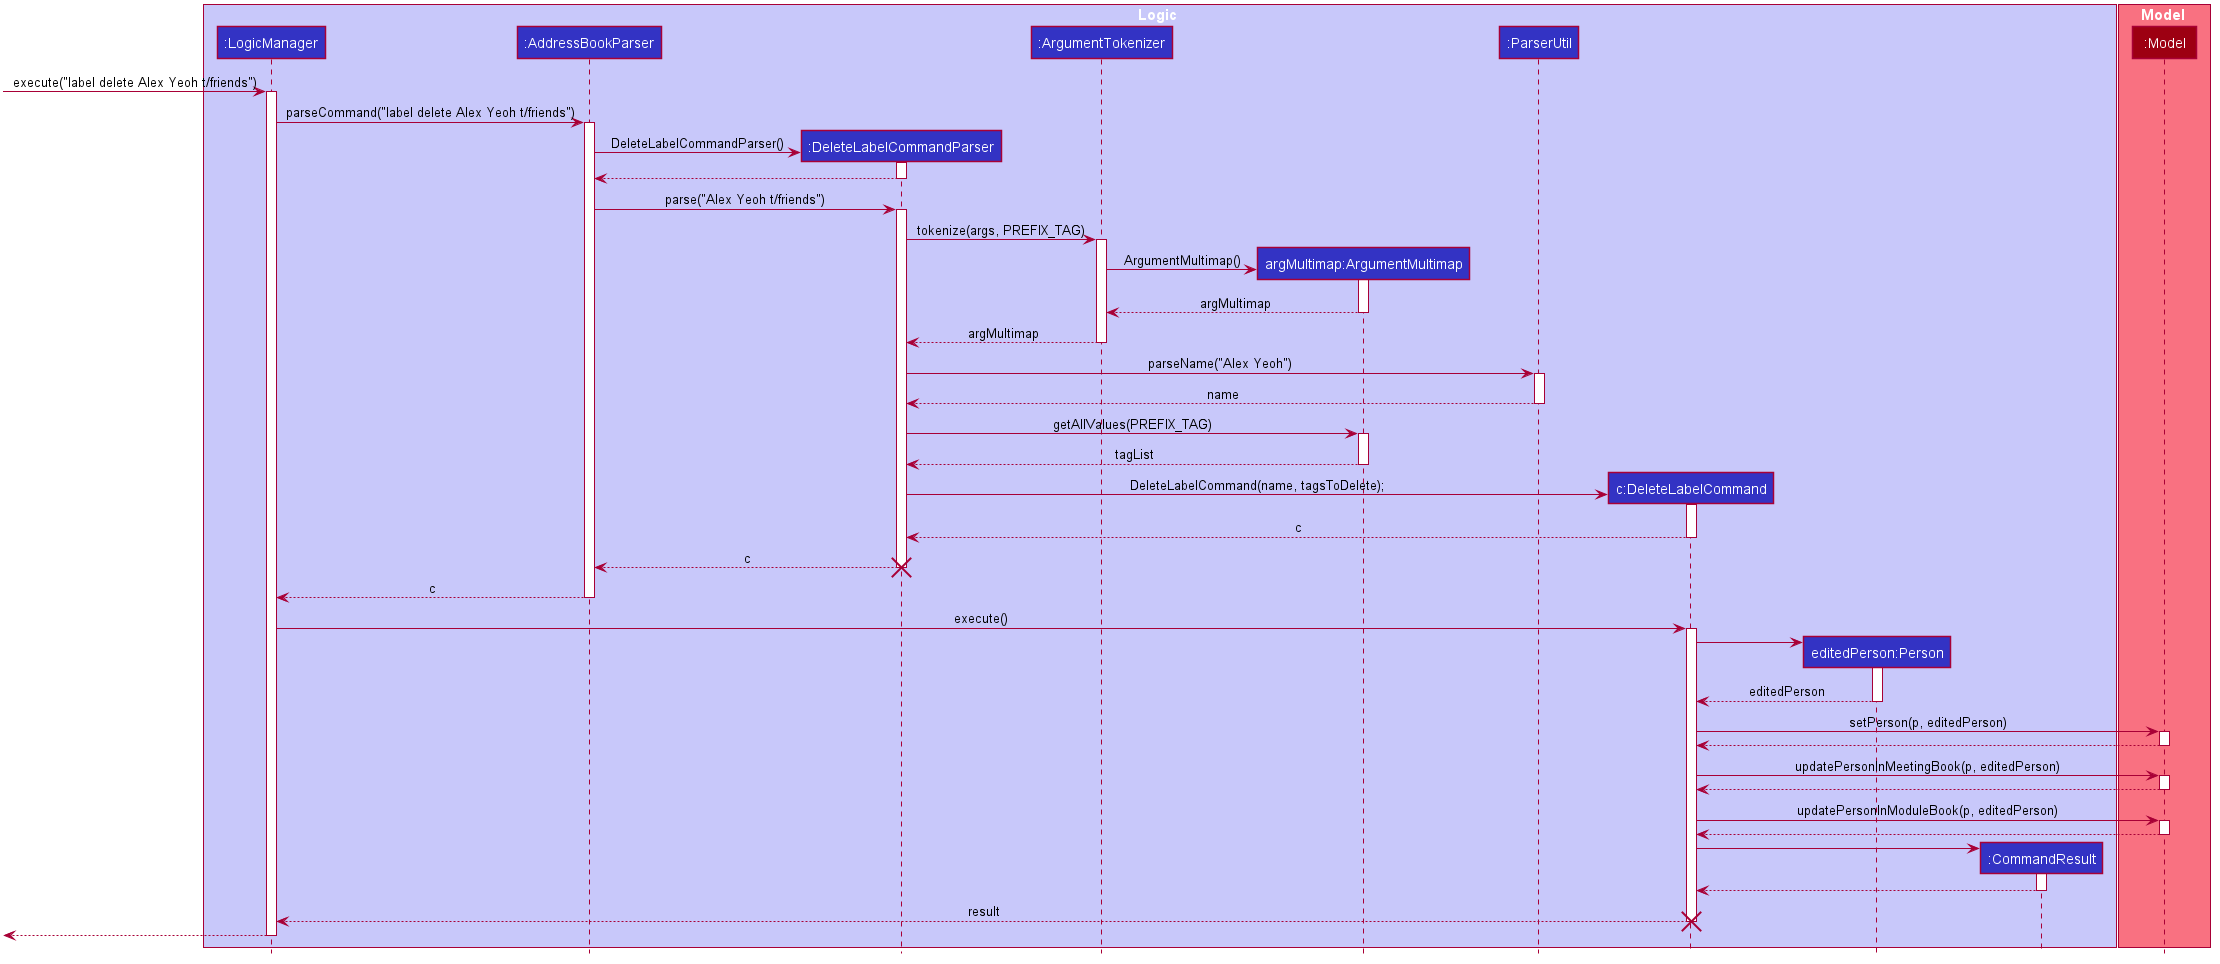

The diagram above was rendered by PlantUML. Its source (embedded in the PNG):
@startuml








skinparam BackgroundColor #FFFFFFF

skinparam Shadowing false

skinparam Class {
    FontColor #FFFFFF
    BorderThickness 1
    BorderColor #FFFFFF
    StereotypeFontColor #FFFFFF
    FontName Arial
}

skinparam Actor {
    BorderColor #000000
    Color #000000
    FontName Arial
}

skinparam Sequence {
    MessageAlign center
    BoxFontSize 15
    BoxPadding 0
    BoxFontColor #FFFFFF
    FontName Arial
}

skinparam Participant {
    FontColor #FFFFFFF
    Padding 20
}

skinparam MinClassWidth 50
skinparam ParticipantPadding 10
skinparam Shadowing false
skinparam DefaultTextAlignment center
skinparam packageStyle Rectangle

hide footbox
hide members
hide circle

box Logic #C8C8FA
participant ":LogicManager" as LogicManager #3333C4
participant ":AddressBookParser" as AddressBookParser #3333C4
participant ":DeleteLabelCommandParser" as DeleteLabelCommandParser #3333C4
participant ":ArgumentTokenizer" as ArgumentTokenizer #3333C4
participant "argMultimap:ArgumentMultimap" as ArgumentMultimap #3333C4
participant ":ParserUtil" as ParserUtil #3333C4
participant "c:DeleteLabelCommand" as DeleteLabelCommand #3333C4
participant "editedPerson:Person" as Person #3333C4
participant ":CommandResult" as CommandResult #3333C4
end box

box Model #F97181
participant ":Model" as Model #9D0012
end box

[-> LogicManager : execute("label delete Alex Yeoh t/friends")
activate LogicManager

LogicManager -> AddressBookParser : parseCommand("label delete Alex Yeoh t/friends")
activate AddressBookParser

create DeleteLabelCommandParser
AddressBookParser -> DeleteLabelCommandParser : DeleteLabelCommandParser()
activate DeleteLabelCommandParser

DeleteLabelCommandParser --> AddressBookParser
deactivate DeleteLabelCommandParser

AddressBookParser -> DeleteLabelCommandParser : parse("Alex Yeoh t/friends")
activate DeleteLabelCommandParser

DeleteLabelCommandParser -> ArgumentTokenizer : tokenize(args, PREFIX_TAG)
activate ArgumentTokenizer

create ArgumentMultimap
ArgumentTokenizer -> ArgumentMultimap : ArgumentMultimap()
activate ArgumentMultimap

ArgumentMultimap --> ArgumentTokenizer : argMultimap
deactivate ArgumentMultimap

ArgumentTokenizer --> DeleteLabelCommandParser : argMultimap
deactivate ArgumentTokenizer

DeleteLabelCommandParser -> ParserUtil : parseName("Alex Yeoh")
activate ParserUtil

ParserUtil --> DeleteLabelCommandParser : name
deactivate ParserUtil

DeleteLabelCommandParser -> ArgumentMultimap : getAllValues(PREFIX_TAG)
activate ArgumentMultimap

ArgumentMultimap --> DeleteLabelCommandParser : tagList
deactivate ArgumentMultimap

create DeleteLabelCommand
DeleteLabelCommandParser -> DeleteLabelCommand : DeleteLabelCommand(name, tagsToDelete);
activate DeleteLabelCommand

DeleteLabelCommand --> DeleteLabelCommandParser : c
deactivate DeleteLabelCommand

DeleteLabelCommandParser --> AddressBookParser : c
destroy DeleteLabelCommandParser

AddressBookParser --> LogicManager : c
deactivate AddressBookParser

LogicManager -> DeleteLabelCommand : execute()
activate DeleteLabelCommand

create Person
DeleteLabelCommand -> Person
activate Person

Person --> DeleteLabelCommand : editedPerson
deactivate Person

DeleteLabelCommand -> Model : setPerson(p, editedPerson)
activate Model

Model --> DeleteLabelCommand
deactivate Model

DeleteLabelCommand -> Model : updatePersonInMeetingBook(p, editedPerson)
activate Model

Model --> DeleteLabelCommand
deactivate Model

DeleteLabelCommand -> Model : updatePersonInModuleBook(p, editedPerson)
activate Model

Model --> DeleteLabelCommand
deactivate Model

create CommandResult
DeleteLabelCommand -> CommandResult
activate CommandResult

CommandResult --> DeleteLabelCommand
deactivate CommandResult

DeleteLabelCommand --> LogicManager : result
destroy DeleteLabelCommand

[<--LogicManager
deactivate LogicManager
@enduml